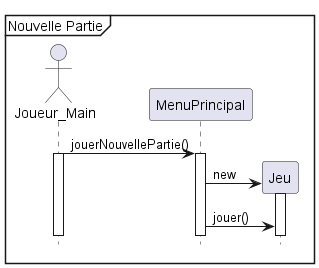

The diagram above was rendered by PlantUML. Its source (embedded in the PNG):
@startuml
hide footbox
mainframe Nouvelle Partie

actor Joueur_Main as joueur
participant MenuPrincipal

joueur -> MenuPrincipal : jouerNouvellePartie()
activate MenuPrincipal
activate joueur

create Jeu
MenuPrincipal -> Jeu : new
activate Jeu

MenuPrincipal -> Jeu : jouer()

@enduml